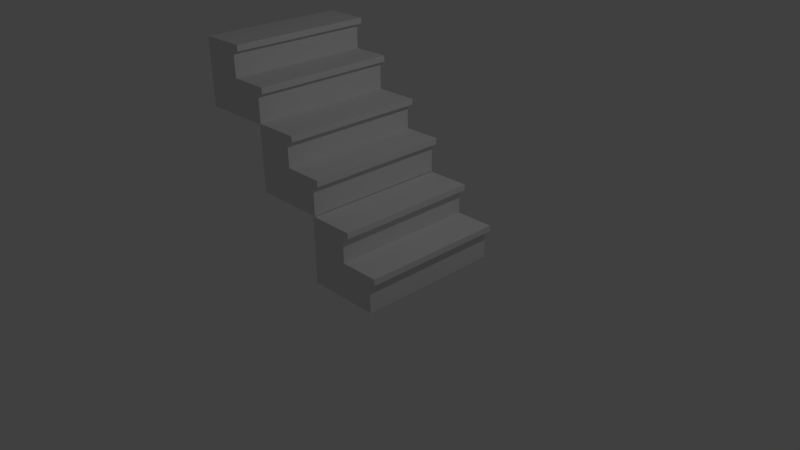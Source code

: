 # Source: stairs.blend  (saved by Blender 2.74.0; exported with 4.5.12 LTS)
import bpy
from mathutils import Matrix  # noqa: F401  (used for matrix-valued properties, if any)

bpy.ops.wm.read_factory_settings(use_empty=True)
scene = bpy.context.scene
scene.name = 'Scene'

# ---- collections
col_collection_1 = bpy.data.collections.new('Collection 1'); scene.collection.children.link(col_collection_1)

# ---- materials (node trees are filled in below, after node groups)
mat_material = bpy.data.materials.new('Material')
mat_material.alpha_threshold = 0.0
mat_material.use_transparent_shadow = False
mat_material.roughness = 0.5
mat_material.line_color = (0.0, 0.0, 0.0, 1.0)

# ---- material node trees

# ---- world
world_world = bpy.data.worlds.new('World'); scene.world = world_world
world_world.color = (0.05088, 0.05088, 0.05088)
world_world.use_sun_shadow = False
world_world.sun_shadow_jitter_overblur = 0.0
world_world.cycles.sampling_method = 'MANUAL'
world_world.cycles.sample_map_resolution = 256

# ---- cameras
cam_camera = bpy.data.cameras.new('Camera')
cam_camera.clip_end = 100.0
cam_camera.lens = 35.0
cam_camera.sensor_width = 32.0
cam_camera.sensor_height = 18.0
cam_camera.ortho_scale = 7.314
cam_camera.dof.focus_distance = 0.0
cam_camera.dof.aperture_fstop = 128.0

# ---- lights
light_lamp = bpy.data.lights.new('Lamp', 'POINT')
light_lamp.transmission_factor = 0.0
light_lamp.cutoff_distance = 30.0
light_lamp.energy = 100.0
light_lamp.shadow_buffer_clip_start = 1.001
light_lamp.shadow_soft_size = 0.1
light_lamp.shadow_maximum_resolution = 0.006
light_lamp.use_absolute_resolution = True
light_lamp.cycles.use_multiple_importance_sampling = False

# ---- meshes
me_cube = bpy.data.meshes.new('Cube')
me_cube.from_pydata([(-0.9044, 0.9929, 1.768), (-0.9044, -0.9475, 1.768), (-1.883, -0.9475, 1.768), (-1.883, 0.9929, 1.768), (-0.9044, 0.9929, 2.245), (-0.9044, -0.9475, 2.245), (-1.883, -0.9475, 2.245), (-1.883, 0.9929, 2.245), (-0.9044, 0.9929, 2.163), (-0.9044, -0.9475, 2.163), (-1.883, -0.9475, 2.163), (-1.883, 0.9929, 2.163), (-0.8244, 0.9929, 2.163), (-0.8244, 0.9929, 2.245), (-0.8244, -0.9475, 2.163), (-0.8244, -0.9475, 2.245), (-1.351, 0.9929, 1.768), (-1.351, -0.9475, 1.768), (-1.351, 0.9929, 2.245), (-1.351, -0.9475, 2.245), (-1.351, 0.9929, 2.163), (-1.351, -0.9475, 2.163), (-1.351, 0.9929, 2.668), (-1.883, 0.9929, 2.668), (-1.351, -0.9475, 2.668), (-1.883, -0.9475, 2.668), (-1.351, -0.9475, 2.59), (-1.351, 0.9929, 2.59), (-1.883, 0.9929, 2.59), (-1.883, -0.9475, 2.59), (-1.263, 0.9929, 2.668), (-1.263, -0.9475, 2.668), (-1.263, 0.9929, 2.59), (-1.263, -0.9475, 2.59), (0.04964, 1.001, 0.8767), (0.04964, -0.9393, 0.8767), (-0.9294, -0.9393, 0.8767), (-0.9294, 1.001, 0.8767), (0.04964, 1.001, 1.353), (0.04964, -0.9393, 1.353), (-0.9294, -0.9393, 1.353), (-0.9294, 1.001, 1.353), (0.04964, 1.001, 1.271), (0.04964, -0.9393, 1.271), (-0.9294, -0.9393, 1.271), (-0.9294, 1.001, 1.271), (0.1296, 1.001, 1.271), (0.1296, 1.001, 1.353), (0.1296, -0.9393, 1.271), (0.1296, -0.9393, 1.353), (-0.397, 1.001, 0.8767), (-0.397, -0.9393, 0.8767), (-0.397, 1.001, 1.353), (-0.397, -0.9393, 1.353), (-0.397, 1.001, 1.271), (-0.397, -0.9393, 1.271), (-0.397, 1.001, 1.776), (-0.9294, 1.001, 1.776), (-0.397, -0.9393, 1.776), (-0.9294, -0.9393, 1.776), (-0.397, -0.9393, 1.698), (-0.397, 1.001, 1.698), (-0.9294, 1.001, 1.698), (-0.9294, -0.9393, 1.698), (-0.3089, 1.001, 1.776), (-0.3089, -0.9393, 1.776), (-0.3089, 1.001, 1.698), (-0.3089, -0.9393, 1.698), (1.0, 1.0, -0.03266), (1.0, -0.9404, -0.03266), (0.02099, -0.9404, -0.03266), (0.02099, 1.0, -0.03266), (1.0, 1.0, 0.4436), (1.0, -0.9404, 0.4436), (0.02099, -0.9404, 0.4436), (0.02099, 1.0, 0.4436), (1.0, 1.0, 0.3621), (1.0, -0.9404, 0.3621), (0.02099, -0.9404, 0.3621), (0.02099, 1.0, 0.3621), (1.08, 1.0, 0.3621), (1.08, 1.0, 0.4436), (1.08, -0.9404, 0.3621), (1.08, -0.9404, 0.4436), (0.5533, 1.0, -0.03266), (0.5533, -0.9404, -0.03266), (0.5533, 1.0, 0.4436), (0.5533, -0.9404, 0.4436), (0.5533, 1.0, 0.3621), (0.5533, -0.9404, 0.3621), (0.5533, 1.0, 0.8671), (0.02099, 1.0, 0.8671), (0.5533, -0.9404, 0.8671), (0.02099, -0.9404, 0.8671), (0.5533, -0.9404, 0.7887), (0.5533, 1.0, 0.7887), (0.02099, 1.0, 0.7887), (0.02099, -0.9404, 0.7887), (0.6414, 1.0, 0.8671), (0.6414, -0.9404, 0.8671), (0.6414, 1.0, 0.7887), (0.6414, -0.9404, 0.7887)], [], [(16, 17, 2, 3), (26, 27, 32, 33), (9, 8, 12, 14), (21, 19, 6, 10), (10, 6, 7, 11), (20, 16, 3, 11), (18, 20, 11, 7), (2, 10, 11, 3), (17, 21, 10, 2), (0, 8, 9, 1), (12, 13, 15, 14), (4, 5, 15, 13), (5, 9, 14, 15), (8, 4, 13, 12), (1, 9, 21, 17), (4, 8, 20, 18), (8, 0, 16, 20), (9, 5, 19, 21), (4, 18, 19, 5), (0, 1, 17, 16), (22, 23, 25, 24), (28, 29, 25, 23), (29, 26, 24, 25), (27, 28, 23, 22), (18, 7, 28, 27), (6, 19, 26, 29), (7, 6, 29, 28), (19, 18, 27, 26), (33, 32, 30, 31), (24, 26, 33, 31), (27, 22, 30, 32), (22, 24, 31, 30), (50, 51, 36, 37), (60, 61, 66, 67), (43, 42, 46, 48), (55, 53, 40, 44), (44, 40, 41, 45), (54, 50, 37, 45), (52, 54, 45, 41), (36, 44, 45, 37), (51, 55, 44, 36), (34, 42, 43, 35), (46, 47, 49, 48), (38, 39, 49, 47), (39, 43, 48, 49), (42, 38, 47, 46), (35, 43, 55, 51), (38, 42, 54, 52), (42, 34, 50, 54), (43, 39, 53, 55), (38, 52, 53, 39), (34, 35, 51, 50), (56, 57, 59, 58), (62, 63, 59, 57), (63, 60, 58, 59), (61, 62, 57, 56), (52, 41, 62, 61), (40, 53, 60, 63), (41, 40, 63, 62), (53, 52, 61, 60), (67, 66, 64, 65), (58, 60, 67, 65), (61, 56, 64, 66), (56, 58, 65, 64), (84, 85, 70, 71), (94, 95, 100, 101), (77, 76, 80, 82), (89, 87, 74, 78), (78, 74, 75, 79), (88, 84, 71, 79), (86, 88, 79, 75), (70, 78, 79, 71), (85, 89, 78, 70), (68, 76, 77, 69), (80, 81, 83, 82), (72, 73, 83, 81), (73, 77, 82, 83), (76, 72, 81, 80), (69, 77, 89, 85), (72, 76, 88, 86), (76, 68, 84, 88), (77, 73, 87, 89), (72, 86, 87, 73), (68, 69, 85, 84), (90, 91, 93, 92), (96, 97, 93, 91), (97, 94, 92, 93), (95, 96, 91, 90), (86, 75, 96, 95), (74, 87, 94, 97), (75, 74, 97, 96), (87, 86, 95, 94), (101, 100, 98, 99), (92, 94, 101, 99), (95, 90, 98, 100), (90, 92, 99, 98)])
_uv = me_cube.uv_layers.new(name='UVMap')
_uv.uv.foreach_set('vector', [0.07518, 0.3333, 0.07518, 2.048e-08, 0.1648, 0.0, 0.1648, 0.3333, 0.9439, 0.3333, 0.9439, 0.0, 0.9588, 0.0, 0.9588, 0.3333, 0.6112, 1.0, 0.6112, 0.6667, 0.6246, 0.6667, 0.6246, 1.0, 0.7898, 0.7581, 0.7761, 0.7581, 0.7761, 0.6667, 0.7898, 0.6667, 0.2179, 0.3333, 0.2316, 0.3333, 0.2316, 0.6667, 0.2179, 0.6667, 0.085, 0.7571, 0.1514, 0.7571, 0.1514, 0.8486, 0.085, 0.8486, 0.07129, 0.7571, 0.085, 0.7571, 0.085, 0.8486, 0.07129, 0.8486, 0.1514, 0.3333, 0.2179, 0.3333, 0.2179, 0.6667, 0.1514, 0.6667, 0.8562, 0.7581, 0.7898, 0.7581, 0.7898, 0.6667, 0.8562, 0.6667, 0.3029, 1.0, 0.2364, 1.0, 0.2364, 0.6667, 0.3029, 0.6667, 0.7447, 0.8623, 0.7447, 0.8931, 0.5965, 0.8931, 0.5965, 0.8623, 0.7196, 0.3364, 0.8678, 0.3364, 0.8678, 0.3666, 0.7196, 0.3666, 0.7761, 0.8348, 0.7898, 0.8348, 0.7898, 0.8486, 0.7761, 0.8486, 0.085, 0.6804, 0.07129, 0.6804, 0.07129, 0.6667, 0.085, 0.6667, 0.8562, 0.8348, 0.7898, 0.8348, 0.7898, 0.7581, 0.8562, 0.7581, 0.07129, 0.6804, 0.085, 0.6804, 0.085, 0.7571, 0.07129, 0.7571, 0.085, 0.6804, 0.1514, 0.6804, 0.1514, 0.7571, 0.085, 0.7571, 0.7898, 0.8348, 0.7761, 0.8348, 0.7761, 0.7581, 0.7898, 0.7581, 0.7196, 0.3364, 0.7196, 0.1673, 0.8678, 0.1673, 0.8678, 0.3364, 1.204e-07, 0.3333, 0.0, 1.024e-08, 0.07518, 2.048e-08, 0.07518, 0.3333, 0.3704, 0.4705, 0.3704, 0.2689, 0.5186, 0.2689, 0.5186, 0.4705, 0.2897, 0.6667, 0.2897, 0.3333, 0.3029, 0.3333, 0.3029, 0.6667, 0.718, 0.6667, 0.718, 0.7581, 0.7048, 0.7581, 0.7048, 0.6667, 0.01321, 0.7571, 0.01321, 0.8486, 8.026e-08, 0.8486, 0.0, 0.7571, 0.07129, 0.7571, 0.07129, 0.8486, 0.01321, 0.8486, 0.01321, 0.7571, 0.7761, 0.6667, 0.7761, 0.7581, 0.718, 0.7581, 0.718, 0.6667, 0.2316, 0.6667, 0.2316, 0.3333, 0.2897, 0.3333, 0.2897, 0.6667, 0.9439, 0.0, 0.9439, 0.3333, 0.8858, 0.3333, 0.8858, 2.048e-08, 0.4484, 0.8025, 0.5965, 0.8025, 0.5965, 0.8322, 0.4484, 0.8322, 0.7048, 0.7581, 0.718, 0.7581, 0.718, 0.7733, 0.7048, 0.7733, 0.01321, 0.7571, 0.0, 0.7571, 4.013e-08, 0.742, 0.01321, 0.742, 0.3704, 0.4705, 0.5186, 0.4705, 0.5186, 0.5038, 0.3704, 0.5038, 0.2544, 0.0, 0.2544, 0.3333, 0.1648, 0.3333, 0.1648, 0.0, 0.9588, 0.3333, 0.9588, 0.0, 0.9736, 0.0, 0.9736, 0.3333, 0.9724, 1.0, 0.9724, 0.6667, 0.9859, 0.6667, 0.9859, 1.0, 0.8194, 0.09145, 0.8057, 0.09145, 0.8057, 0.0, 0.8194, 1.024e-08, 0.5608, 2.048e-08, 0.5745, 4.096e-08, 0.5745, 0.3333, 0.5608, 0.3333, 0.3879, 0.7571, 0.4543, 0.7571, 0.4543, 0.8486, 0.3879, 0.8486, 0.3742, 0.7571, 0.3879, 0.7571, 0.3879, 0.8486, 0.3742, 0.8486, 0.4943, 0.0, 0.5608, 2.048e-08, 0.5608, 0.3333, 0.4943, 0.3333, 0.8858, 0.09145, 0.8194, 0.09145, 0.8194, 1.024e-08, 0.8858, 3.072e-08, 0.6383, 0.6667, 0.7048, 0.6667, 0.7048, 1.0, 0.6383, 1.0, 0.2222, 0.5538, 0.2222, 0.5229, 0.3704, 0.5229, 0.3704, 0.5538, 0.5186, 0.5341, 0.3704, 0.5341, 0.3704, 0.5038, 0.5186, 0.5038, 0.8057, 0.1682, 0.8194, 0.1682, 0.8194, 0.1819, 0.8057, 0.1819, 0.3879, 0.6804, 0.3742, 0.6804, 0.3742, 0.6667, 0.3879, 0.6667, 0.8858, 0.1682, 0.8194, 0.1682, 0.8194, 0.09145, 0.8858, 0.09145, 0.3742, 0.6804, 0.3879, 0.6804, 0.3879, 0.7571, 0.3742, 0.7571, 0.3879, 0.6804, 0.4543, 0.6804, 0.4543, 0.7571, 0.3879, 0.7571, 0.8194, 0.1682, 0.8057, 0.1682, 0.8057, 0.09145, 0.8194, 0.09145, 0.5186, 0.5341, 0.5186, 0.7032, 0.3704, 0.7032, 0.3704, 0.5341, 0.3296, 4.096e-08, 0.3296, 0.3333, 0.2544, 0.3333, 0.2544, 0.0, 0.1507, 0.2877, 0.1491, 0.4892, 0.000966, 0.4833, 0.002543, 0.2818, 0.6326, 0.3333, 0.6326, 4.096e-08, 0.6458, 4.096e-08, 0.6458, 0.3333, 0.7476, 1.024e-08, 0.7476, 0.09145, 0.7344, 0.09145, 0.7344, 0.0, 0.3161, 0.7571, 0.3161, 0.8486, 0.3029, 0.8486, 0.3029, 0.7571, 0.3742, 0.7571, 0.3742, 0.8486, 0.3161, 0.8486, 0.3161, 0.7571, 0.8057, 0.0, 0.8057, 0.09145, 0.7476, 0.09145, 0.7476, 1.024e-08, 0.5745, 0.3333, 0.5745, 4.096e-08, 0.6326, 4.096e-08, 0.6326, 0.3333, 0.9143, 0.6667, 0.9143, 1.0, 0.8562, 1.0, 0.8562, 0.6667, 0.4484, 0.8322, 0.5965, 0.8322, 0.5965, 0.8619, 0.4484, 0.8619, 0.7344, 0.09145, 0.7476, 0.09145, 0.7476, 0.1066, 0.7344, 0.1066, 0.3161, 0.7571, 0.3029, 0.7571, 0.3029, 0.742, 0.3161, 0.742, 0.1507, 0.2877, 0.002543, 0.2818, 0.002804, 0.2485, 0.151, 0.2543, 0.4047, 0.3333, 0.4047, 1.024e-08, 0.4943, 0.0, 0.4943, 0.3333, 0.9449, 0.6667, 0.9449, 0.3333, 0.9597, 0.3333, 0.9597, 0.6667, 0.9734, 0.6667, 0.9734, 0.3333, 0.9869, 0.3333, 0.9869, 0.6667, 0.8784, 0.4248, 0.8647, 0.4248, 0.8647, 0.3333, 0.8784, 0.3333, 0.085, 0.6667, 0.07129, 0.6667, 0.07129, 0.3333, 0.085, 0.3333, 0.5393, 0.7571, 0.6058, 0.7571, 0.6058, 0.8486, 0.5393, 0.8486, 0.5256, 0.7571, 0.5393, 0.7571, 0.5393, 0.8486, 0.5256, 0.8486, 0.1514, 0.6667, 0.085, 0.6667, 0.085, 0.3333, 0.1514, 0.3333, 0.9449, 0.4248, 0.8784, 0.4248, 0.8784, 0.3333, 0.9449, 0.3333, 0.2364, 1.0, 0.17, 1.0, 0.17, 0.6667, 0.2364, 0.6667, 0.2949, 0.794, 0.2947, 0.8248, 0.1465, 0.8189, 0.1468, 0.7881, 0.5714, 0.4691, 0.7196, 0.4691, 0.7196, 0.4994, 0.5714, 0.4994, 0.8647, 0.5015, 0.8784, 0.5015, 0.8784, 0.5152, 0.8647, 0.5152, 0.5393, 0.6804, 0.5256, 0.6804, 0.5256, 0.6667, 0.5393, 0.6667, 0.9449, 0.5015, 0.8784, 0.5015, 0.8784, 0.4248, 0.9449, 0.4248, 0.5256, 0.6804, 0.5393, 0.6804, 0.5393, 0.7571, 0.5256, 0.7571, 0.5393, 0.6804, 0.6058, 0.6804, 0.6058, 0.7571, 0.5393, 0.7571, 0.8784, 0.5015, 0.8647, 0.5015, 0.8647, 0.4248, 0.8784, 0.4248, 0.5714, 0.4691, 0.5714, 0.3, 0.7196, 0.3, 0.7196, 0.4691, 0.3296, 0.3333, 0.3296, 3.072e-08, 0.4047, 1.024e-08, 0.4047, 0.3333, 0.1525, 0.05282, 0.151, 0.2543, 0.002804, 0.2485, 0.004381, 0.04695, 0.01321, 0.3333, 0.01321, 0.6667, 2.006e-08, 0.6667, 0.0, 0.3333, 0.8066, 0.3333, 0.8066, 0.4248, 0.7934, 0.4248, 0.7934, 0.3333, 0.4675, 0.7571, 0.4675, 0.8486, 0.4543, 0.8486, 0.4543, 0.7571, 0.5256, 0.7571, 0.5256, 0.8486, 0.4675, 0.8486, 0.4675, 0.7571, 0.8647, 0.3333, 0.8647, 0.4248, 0.8066, 0.4248, 0.8066, 0.3333, 0.07129, 0.3333, 0.07129, 0.6667, 0.01321, 0.6667, 0.01321, 0.3333, 0.9724, 0.6667, 0.9724, 1.0, 0.9143, 1.0, 0.9143, 0.6667, 0.7447, 0.8046, 0.8929, 0.8046, 0.8929, 0.8343, 0.7447, 0.8343, 0.7934, 0.4248, 0.8066, 0.4248, 0.8066, 0.4399, 0.7934, 0.4399, 0.4675, 0.7571, 0.4543, 0.7571, 0.4543, 0.742, 0.4675, 0.742, 0.1525, 0.05282, 0.004381, 0.04695, 0.004642, 0.0136, 0.1528, 0.01947])
me_cube.materials.append(mat_material)
me_cube.use_remesh_preserve_volume = False
me_cube.use_remesh_preserve_attributes = False
me_cube.use_mirror_vertex_groups = False
me_cube.update()

# ---- objects
ob_cube = bpy.data.objects.new('Cube', me_cube)
ob_lamp = bpy.data.objects.new('Lamp', light_lamp)
ob_camera = bpy.data.objects.new('Camera', cam_camera)

# ---- transforms, parenting, visibility, modifiers, constraints
ob_cube.location = (0.0, 0.0, 0.0)
ob_cube.lock_rotations_4d = False
ob_cube.empty_display_type = 'ARROWS'
ob_cube.lineart.crease_threshold = 0.0
ob_lamp.location = (4.076, 1.005, 5.904)
ob_lamp.rotation_euler = (0.6503, 0.05522, 1.866)
ob_lamp.lock_rotations_4d = False
ob_lamp.empty_display_type = 'ARROWS'
ob_lamp.color = (0.0, 0.0, 0.0, 0.0)
ob_lamp.lineart.crease_threshold = 0.0
ob_camera.location = (7.481, -6.508, 5.344)
ob_camera.rotation_euler = (1.109, 0.01082, 0.8149)
ob_camera.lock_rotations_4d = False
ob_camera.empty_display_type = 'ARROWS'
ob_camera.color = (0.0, 0.0, 0.0, 0.0)
ob_camera.display_type = 'WIRE'
ob_camera.lineart.crease_threshold = 0.0

# ---- collection membership
col_collection_1.objects.link(ob_cube)
col_collection_1.objects.link(ob_lamp)
col_collection_1.objects.link(ob_camera)

# ---- scene / render settings (as saved in the file)
scene.camera = ob_camera
scene.frame_start = 1; scene.frame_end = 250; scene.frame_set(1)
scene.render.engine = 'BLENDER_EEVEE_NEXT'
scene.render.resolution_percentage = 50
scene.render.dither_intensity = 0.0
scene.cycles.use_denoising = False
scene.cycles.samples = 10
scene.cycles.sampling_pattern = 'TABULATED_SOBOL'
scene.cycles.light_sampling_threshold = 0.0
scene.cycles.use_adaptive_sampling = False
scene.cycles.use_light_tree = False
scene.cycles.blur_glossy = 0.0
scene.cycles.pixel_filter_type = 'GAUSSIAN'
scene.cycles.sample_clamp_indirect = 0.0
scene.view_settings.view_transform = 'Standard'
bpy.context.view_layer.update()

